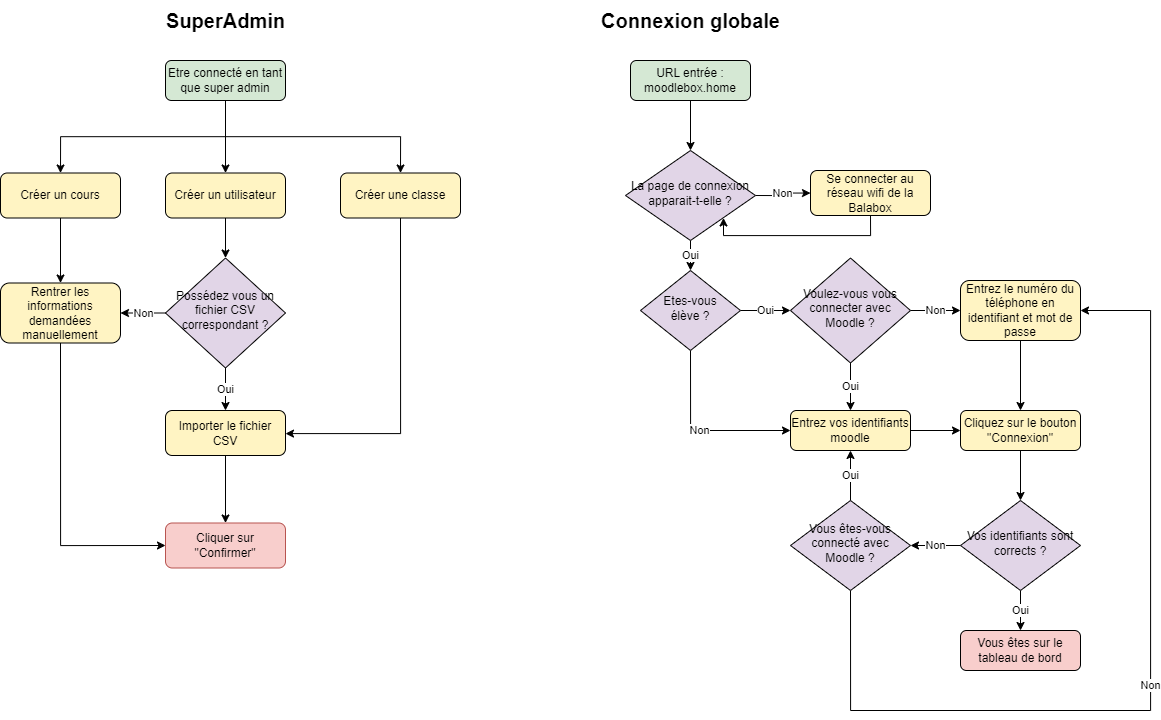

The diagram above was exported from draw.io. Its source (the exported page's mxGraphModel, read from the mxfile embedded in the PNG):
<mxGraphModel dx="2271" dy="840" grid="1" gridSize="10" guides="1" tooltips="1" connect="1" arrows="1" fold="1" page="1" pageScale="1" pageWidth="827" pageHeight="1169" math="0" shadow="0">
  <root>
    <mxCell id="WIyWlLk6GJQsqaUBKTNV-0" />
    <mxCell id="WIyWlLk6GJQsqaUBKTNV-1" parent="WIyWlLk6GJQsqaUBKTNV-0" />
    <mxCell id="Om3ZQtw6ZbNFE3vgp850-4" style="edgeStyle=orthogonalEdgeStyle;rounded=0;orthogonalLoop=1;jettySize=auto;html=1;exitX=0.5;exitY=1;exitDx=0;exitDy=0;entryX=0.5;entryY=0;entryDx=0;entryDy=0;" edge="1" parent="WIyWlLk6GJQsqaUBKTNV-1" source="WIyWlLk6GJQsqaUBKTNV-3" target="WIyWlLk6GJQsqaUBKTNV-6">
      <mxGeometry relative="1" as="geometry" />
    </mxCell>
    <mxCell id="WIyWlLk6GJQsqaUBKTNV-3" value="URL entrée : moodlebox.home" style="rounded=1;whiteSpace=wrap;html=1;fontSize=12;glass=0;strokeWidth=1;shadow=0;fillColor=#D5E8D4;" parent="WIyWlLk6GJQsqaUBKTNV-1" vertex="1">
      <mxGeometry x="160" y="80" width="120" height="40" as="geometry" />
    </mxCell>
    <mxCell id="FFJBxK0PRTSCxTFgPbmv-6" value="Oui" style="edgeStyle=orthogonalEdgeStyle;rounded=0;orthogonalLoop=1;jettySize=auto;html=1;exitX=0.5;exitY=1;exitDx=0;exitDy=0;entryX=0.5;entryY=0;entryDx=0;entryDy=0;" parent="WIyWlLk6GJQsqaUBKTNV-1" source="WIyWlLk6GJQsqaUBKTNV-6" target="WIyWlLk6GJQsqaUBKTNV-10" edge="1">
      <mxGeometry relative="1" as="geometry" />
    </mxCell>
    <mxCell id="FFJBxK0PRTSCxTFgPbmv-7" value="Non" style="edgeStyle=orthogonalEdgeStyle;rounded=0;orthogonalLoop=1;jettySize=auto;html=1;exitX=1;exitY=0.5;exitDx=0;exitDy=0;" parent="WIyWlLk6GJQsqaUBKTNV-1" source="WIyWlLk6GJQsqaUBKTNV-6" target="WIyWlLk6GJQsqaUBKTNV-7" edge="1">
      <mxGeometry relative="1" as="geometry" />
    </mxCell>
    <mxCell id="WIyWlLk6GJQsqaUBKTNV-6" value="La page de connexion apparait-t-elle ?" style="rhombus;whiteSpace=wrap;html=1;shadow=0;fontFamily=Helvetica;fontSize=12;align=center;strokeWidth=1;spacing=6;spacingTop=-4;fillColor=#E1D5E7;" parent="WIyWlLk6GJQsqaUBKTNV-1" vertex="1">
      <mxGeometry x="155" y="170" width="130" height="90" as="geometry" />
    </mxCell>
    <mxCell id="FFJBxK0PRTSCxTFgPbmv-8" style="edgeStyle=orthogonalEdgeStyle;rounded=0;orthogonalLoop=1;jettySize=auto;html=1;exitX=0.5;exitY=1;exitDx=0;exitDy=0;entryX=1;entryY=1;entryDx=0;entryDy=0;" parent="WIyWlLk6GJQsqaUBKTNV-1" source="WIyWlLk6GJQsqaUBKTNV-7" target="WIyWlLk6GJQsqaUBKTNV-6" edge="1">
      <mxGeometry relative="1" as="geometry">
        <Array as="points">
          <mxPoint x="400" y="255" />
          <mxPoint x="253" y="255" />
          <mxPoint x="253" y="238" />
        </Array>
      </mxGeometry>
    </mxCell>
    <mxCell id="WIyWlLk6GJQsqaUBKTNV-7" value="Se connecter au réseau wifi de la Balabox" style="rounded=1;whiteSpace=wrap;html=1;fontSize=12;glass=0;strokeWidth=1;shadow=0;fillColor=#FFF4C3;" parent="WIyWlLk6GJQsqaUBKTNV-1" vertex="1">
      <mxGeometry x="340" y="190" width="120" height="45" as="geometry" />
    </mxCell>
    <mxCell id="Om3ZQtw6ZbNFE3vgp850-2" value="Non" style="edgeStyle=orthogonalEdgeStyle;rounded=0;orthogonalLoop=1;jettySize=auto;html=1;exitX=0.5;exitY=1;exitDx=0;exitDy=0;entryX=0;entryY=0.5;entryDx=0;entryDy=0;" edge="1" parent="WIyWlLk6GJQsqaUBKTNV-1" source="WIyWlLk6GJQsqaUBKTNV-10" target="FFJBxK0PRTSCxTFgPbmv-3">
      <mxGeometry relative="1" as="geometry" />
    </mxCell>
    <mxCell id="Om3ZQtw6ZbNFE3vgp850-3" value="Oui" style="edgeStyle=orthogonalEdgeStyle;rounded=0;orthogonalLoop=1;jettySize=auto;html=1;exitX=1;exitY=0.5;exitDx=0;exitDy=0;entryX=0;entryY=0.5;entryDx=0;entryDy=0;" edge="1" parent="WIyWlLk6GJQsqaUBKTNV-1" source="WIyWlLk6GJQsqaUBKTNV-10" target="FFJBxK0PRTSCxTFgPbmv-0">
      <mxGeometry relative="1" as="geometry" />
    </mxCell>
    <mxCell id="WIyWlLk6GJQsqaUBKTNV-10" value="Etes-vous &lt;br&gt;élève ?" style="rhombus;whiteSpace=wrap;html=1;shadow=0;fontFamily=Helvetica;fontSize=12;align=center;strokeWidth=1;spacing=6;spacingTop=-4;fillColor=#E1D5E7;" parent="WIyWlLk6GJQsqaUBKTNV-1" vertex="1">
      <mxGeometry x="170" y="290" width="100" height="80" as="geometry" />
    </mxCell>
    <mxCell id="FFJBxK0PRTSCxTFgPbmv-2" value="Non" style="edgeStyle=orthogonalEdgeStyle;rounded=0;orthogonalLoop=1;jettySize=auto;html=1;exitX=1;exitY=0.5;exitDx=0;exitDy=0;entryX=0;entryY=0.5;entryDx=0;entryDy=0;" parent="WIyWlLk6GJQsqaUBKTNV-1" source="FFJBxK0PRTSCxTFgPbmv-0" target="FFJBxK0PRTSCxTFgPbmv-1" edge="1">
      <mxGeometry relative="1" as="geometry" />
    </mxCell>
    <mxCell id="FFJBxK0PRTSCxTFgPbmv-5" value="Oui" style="edgeStyle=orthogonalEdgeStyle;rounded=0;orthogonalLoop=1;jettySize=auto;html=1;exitX=0.5;exitY=1;exitDx=0;exitDy=0;entryX=0.5;entryY=0;entryDx=0;entryDy=0;" parent="WIyWlLk6GJQsqaUBKTNV-1" source="FFJBxK0PRTSCxTFgPbmv-0" target="FFJBxK0PRTSCxTFgPbmv-3" edge="1">
      <mxGeometry relative="1" as="geometry" />
    </mxCell>
    <mxCell id="FFJBxK0PRTSCxTFgPbmv-0" value="Voulez-vous vous connecter avec Moodle ?" style="rhombus;whiteSpace=wrap;html=1;shadow=0;fontFamily=Helvetica;fontSize=12;align=center;strokeWidth=1;spacing=6;spacingTop=-4;fillColor=#E1D5E7;" parent="WIyWlLk6GJQsqaUBKTNV-1" vertex="1">
      <mxGeometry x="320" y="277.5" width="120" height="105" as="geometry" />
    </mxCell>
    <mxCell id="FFJBxK0PRTSCxTFgPbmv-13" style="edgeStyle=orthogonalEdgeStyle;rounded=0;orthogonalLoop=1;jettySize=auto;html=1;exitX=0.5;exitY=1;exitDx=0;exitDy=0;entryX=0.5;entryY=0;entryDx=0;entryDy=0;" parent="WIyWlLk6GJQsqaUBKTNV-1" source="FFJBxK0PRTSCxTFgPbmv-1" target="FFJBxK0PRTSCxTFgPbmv-12" edge="1">
      <mxGeometry relative="1" as="geometry" />
    </mxCell>
    <mxCell id="FFJBxK0PRTSCxTFgPbmv-1" value="Entrez le numéro du téléphone en identifiant et mot de passe" style="rounded=1;whiteSpace=wrap;html=1;fontSize=12;glass=0;strokeWidth=1;shadow=0;fillColor=#FFF4C3;" parent="WIyWlLk6GJQsqaUBKTNV-1" vertex="1">
      <mxGeometry x="490" y="300" width="120" height="60" as="geometry" />
    </mxCell>
    <mxCell id="FFJBxK0PRTSCxTFgPbmv-14" style="edgeStyle=orthogonalEdgeStyle;rounded=0;orthogonalLoop=1;jettySize=auto;html=1;exitX=1;exitY=0.5;exitDx=0;exitDy=0;" parent="WIyWlLk6GJQsqaUBKTNV-1" source="FFJBxK0PRTSCxTFgPbmv-3" target="FFJBxK0PRTSCxTFgPbmv-12" edge="1">
      <mxGeometry relative="1" as="geometry" />
    </mxCell>
    <mxCell id="FFJBxK0PRTSCxTFgPbmv-3" value="Entrez vos identifiants moodle" style="rounded=1;whiteSpace=wrap;html=1;fontSize=12;glass=0;strokeWidth=1;shadow=0;fillColor=#FFF4C3;" parent="WIyWlLk6GJQsqaUBKTNV-1" vertex="1">
      <mxGeometry x="320" y="430" width="120" height="40" as="geometry" />
    </mxCell>
    <mxCell id="FFJBxK0PRTSCxTFgPbmv-18" style="edgeStyle=orthogonalEdgeStyle;rounded=0;orthogonalLoop=1;jettySize=auto;html=1;exitX=0.5;exitY=1;exitDx=0;exitDy=0;entryX=0.5;entryY=0;entryDx=0;entryDy=0;" parent="WIyWlLk6GJQsqaUBKTNV-1" source="FFJBxK0PRTSCxTFgPbmv-12" target="FFJBxK0PRTSCxTFgPbmv-16" edge="1">
      <mxGeometry relative="1" as="geometry" />
    </mxCell>
    <mxCell id="FFJBxK0PRTSCxTFgPbmv-12" value="Cliquez sur le bouton &quot;Connexion&quot;" style="rounded=1;whiteSpace=wrap;html=1;fontSize=12;glass=0;strokeWidth=1;shadow=0;fillColor=#FFF4C3;" parent="WIyWlLk6GJQsqaUBKTNV-1" vertex="1">
      <mxGeometry x="490" y="430" width="120" height="40" as="geometry" />
    </mxCell>
    <mxCell id="FFJBxK0PRTSCxTFgPbmv-15" value="Vous êtes sur le tableau de bord" style="rounded=1;whiteSpace=wrap;html=1;fontSize=12;glass=0;strokeWidth=1;shadow=0;fillColor=#F8CECC;" parent="WIyWlLk6GJQsqaUBKTNV-1" vertex="1">
      <mxGeometry x="490" y="650" width="120" height="40" as="geometry" />
    </mxCell>
    <mxCell id="FFJBxK0PRTSCxTFgPbmv-17" value="Oui" style="edgeStyle=orthogonalEdgeStyle;rounded=0;orthogonalLoop=1;jettySize=auto;html=1;exitX=0.5;exitY=1;exitDx=0;exitDy=0;entryX=0.5;entryY=0;entryDx=0;entryDy=0;" parent="WIyWlLk6GJQsqaUBKTNV-1" source="FFJBxK0PRTSCxTFgPbmv-16" target="FFJBxK0PRTSCxTFgPbmv-15" edge="1">
      <mxGeometry relative="1" as="geometry" />
    </mxCell>
    <mxCell id="FFJBxK0PRTSCxTFgPbmv-22" value="Non" style="edgeStyle=orthogonalEdgeStyle;rounded=0;orthogonalLoop=1;jettySize=auto;html=1;exitX=0;exitY=0.5;exitDx=0;exitDy=0;entryX=1;entryY=0.5;entryDx=0;entryDy=0;" parent="WIyWlLk6GJQsqaUBKTNV-1" source="FFJBxK0PRTSCxTFgPbmv-16" target="FFJBxK0PRTSCxTFgPbmv-21" edge="1">
      <mxGeometry relative="1" as="geometry" />
    </mxCell>
    <mxCell id="FFJBxK0PRTSCxTFgPbmv-16" value="Vos identifiants sont corrects ?" style="rhombus;whiteSpace=wrap;html=1;shadow=0;fontFamily=Helvetica;fontSize=12;align=center;strokeWidth=1;spacing=6;spacingTop=-4;fillColor=#E1D5E7;" parent="WIyWlLk6GJQsqaUBKTNV-1" vertex="1">
      <mxGeometry x="490" y="520" width="120" height="90" as="geometry" />
    </mxCell>
    <mxCell id="FFJBxK0PRTSCxTFgPbmv-23" value="Oui" style="edgeStyle=orthogonalEdgeStyle;rounded=0;orthogonalLoop=1;jettySize=auto;html=1;exitX=0.5;exitY=0;exitDx=0;exitDy=0;entryX=0.5;entryY=1;entryDx=0;entryDy=0;" parent="WIyWlLk6GJQsqaUBKTNV-1" source="FFJBxK0PRTSCxTFgPbmv-21" target="FFJBxK0PRTSCxTFgPbmv-3" edge="1">
      <mxGeometry relative="1" as="geometry" />
    </mxCell>
    <mxCell id="FFJBxK0PRTSCxTFgPbmv-24" value="Non" style="edgeStyle=orthogonalEdgeStyle;rounded=0;orthogonalLoop=1;jettySize=auto;html=1;exitX=0.5;exitY=1;exitDx=0;exitDy=0;entryX=1;entryY=0.5;entryDx=0;entryDy=0;" parent="WIyWlLk6GJQsqaUBKTNV-1" source="FFJBxK0PRTSCxTFgPbmv-21" target="FFJBxK0PRTSCxTFgPbmv-1" edge="1">
      <mxGeometry relative="1" as="geometry">
        <Array as="points">
          <mxPoint x="380" y="730" />
          <mxPoint x="680" y="730" />
          <mxPoint x="680" y="330" />
        </Array>
      </mxGeometry>
    </mxCell>
    <mxCell id="FFJBxK0PRTSCxTFgPbmv-21" value="Vous êtes-vous connecté avec Moodle ?" style="rhombus;whiteSpace=wrap;html=1;shadow=0;fontFamily=Helvetica;fontSize=12;align=center;strokeWidth=1;spacing=6;spacingTop=-4;fillColor=#E1D5E7;" parent="WIyWlLk6GJQsqaUBKTNV-1" vertex="1">
      <mxGeometry x="320" y="520" width="120" height="90" as="geometry" />
    </mxCell>
    <mxCell id="Om3ZQtw6ZbNFE3vgp850-36" style="edgeStyle=orthogonalEdgeStyle;rounded=0;orthogonalLoop=1;jettySize=auto;html=1;exitX=0.5;exitY=1;exitDx=0;exitDy=0;entryX=0.5;entryY=0;entryDx=0;entryDy=0;" edge="1" parent="WIyWlLk6GJQsqaUBKTNV-1" source="Om3ZQtw6ZbNFE3vgp850-6" target="Om3ZQtw6ZbNFE3vgp850-34">
      <mxGeometry relative="1" as="geometry" />
    </mxCell>
    <mxCell id="Om3ZQtw6ZbNFE3vgp850-37" style="edgeStyle=orthogonalEdgeStyle;rounded=0;orthogonalLoop=1;jettySize=auto;html=1;exitX=0.5;exitY=1;exitDx=0;exitDy=0;entryX=0.5;entryY=0;entryDx=0;entryDy=0;" edge="1" parent="WIyWlLk6GJQsqaUBKTNV-1" source="Om3ZQtw6ZbNFE3vgp850-6" target="Om3ZQtw6ZbNFE3vgp850-35">
      <mxGeometry relative="1" as="geometry" />
    </mxCell>
    <mxCell id="Om3ZQtw6ZbNFE3vgp850-38" style="edgeStyle=orthogonalEdgeStyle;rounded=0;orthogonalLoop=1;jettySize=auto;html=1;exitX=0.5;exitY=1;exitDx=0;exitDy=0;entryX=0.5;entryY=0;entryDx=0;entryDy=0;" edge="1" parent="WIyWlLk6GJQsqaUBKTNV-1" source="Om3ZQtw6ZbNFE3vgp850-6" target="Om3ZQtw6ZbNFE3vgp850-11">
      <mxGeometry relative="1" as="geometry" />
    </mxCell>
    <mxCell id="Om3ZQtw6ZbNFE3vgp850-6" value="Etre connecté en tant que super admin" style="rounded=1;whiteSpace=wrap;html=1;fontSize=12;glass=0;strokeWidth=1;shadow=0;fillColor=#D5E8D4;" vertex="1" parent="WIyWlLk6GJQsqaUBKTNV-1">
      <mxGeometry x="-305" y="80" width="120" height="40" as="geometry" />
    </mxCell>
    <mxCell id="Om3ZQtw6ZbNFE3vgp850-44" value="Oui" style="edgeStyle=orthogonalEdgeStyle;rounded=0;orthogonalLoop=1;jettySize=auto;html=1;exitX=0.5;exitY=1;exitDx=0;exitDy=0;entryX=0.5;entryY=0;entryDx=0;entryDy=0;" edge="1" parent="WIyWlLk6GJQsqaUBKTNV-1" source="Om3ZQtw6ZbNFE3vgp850-9" target="Om3ZQtw6ZbNFE3vgp850-43">
      <mxGeometry relative="1" as="geometry" />
    </mxCell>
    <mxCell id="Om3ZQtw6ZbNFE3vgp850-47" value="Non" style="edgeStyle=orthogonalEdgeStyle;rounded=0;orthogonalLoop=1;jettySize=auto;html=1;exitX=0;exitY=0.5;exitDx=0;exitDy=0;" edge="1" parent="WIyWlLk6GJQsqaUBKTNV-1" source="Om3ZQtw6ZbNFE3vgp850-9" target="Om3ZQtw6ZbNFE3vgp850-45">
      <mxGeometry relative="1" as="geometry" />
    </mxCell>
    <mxCell id="Om3ZQtw6ZbNFE3vgp850-9" value="Possédez vous un fichier CSV correspondant ?" style="rhombus;whiteSpace=wrap;html=1;shadow=0;fontFamily=Helvetica;fontSize=12;align=center;strokeWidth=1;spacing=6;spacingTop=-4;fillColor=#E1D5E7;" vertex="1" parent="WIyWlLk6GJQsqaUBKTNV-1">
      <mxGeometry x="-305" y="277.5" width="120" height="110" as="geometry" />
    </mxCell>
    <mxCell id="Om3ZQtw6ZbNFE3vgp850-41" style="edgeStyle=orthogonalEdgeStyle;rounded=0;orthogonalLoop=1;jettySize=auto;html=1;exitX=0.5;exitY=1;exitDx=0;exitDy=0;entryX=0.5;entryY=0;entryDx=0;entryDy=0;" edge="1" parent="WIyWlLk6GJQsqaUBKTNV-1" source="Om3ZQtw6ZbNFE3vgp850-11" target="Om3ZQtw6ZbNFE3vgp850-9">
      <mxGeometry relative="1" as="geometry" />
    </mxCell>
    <mxCell id="Om3ZQtw6ZbNFE3vgp850-11" value="Créer un utilisateur" style="rounded=1;whiteSpace=wrap;html=1;fontSize=12;glass=0;strokeWidth=1;shadow=0;fillColor=#FFF4C3;" vertex="1" parent="WIyWlLk6GJQsqaUBKTNV-1">
      <mxGeometry x="-305" y="192.5" width="120" height="45" as="geometry" />
    </mxCell>
    <mxCell id="Om3ZQtw6ZbNFE3vgp850-46" style="edgeStyle=orthogonalEdgeStyle;rounded=0;orthogonalLoop=1;jettySize=auto;html=1;exitX=0.5;exitY=1;exitDx=0;exitDy=0;entryX=0.5;entryY=0;entryDx=0;entryDy=0;" edge="1" parent="WIyWlLk6GJQsqaUBKTNV-1" source="Om3ZQtw6ZbNFE3vgp850-34" target="Om3ZQtw6ZbNFE3vgp850-45">
      <mxGeometry relative="1" as="geometry" />
    </mxCell>
    <mxCell id="Om3ZQtw6ZbNFE3vgp850-34" value="Créer un cours" style="rounded=1;whiteSpace=wrap;html=1;fontSize=12;glass=0;strokeWidth=1;shadow=0;fillColor=#FFF4C3;" vertex="1" parent="WIyWlLk6GJQsqaUBKTNV-1">
      <mxGeometry x="-470" y="192.5" width="120" height="45" as="geometry" />
    </mxCell>
    <mxCell id="Om3ZQtw6ZbNFE3vgp850-48" style="edgeStyle=orthogonalEdgeStyle;rounded=0;orthogonalLoop=1;jettySize=auto;html=1;exitX=0.5;exitY=1;exitDx=0;exitDy=0;entryX=1;entryY=0.5;entryDx=0;entryDy=0;" edge="1" parent="WIyWlLk6GJQsqaUBKTNV-1" source="Om3ZQtw6ZbNFE3vgp850-35" target="Om3ZQtw6ZbNFE3vgp850-43">
      <mxGeometry relative="1" as="geometry">
        <Array as="points">
          <mxPoint x="-70" y="453" />
          <mxPoint x="-185" y="453" />
        </Array>
      </mxGeometry>
    </mxCell>
    <mxCell id="Om3ZQtw6ZbNFE3vgp850-35" value="Créer une classe" style="rounded=1;whiteSpace=wrap;html=1;fontSize=12;glass=0;strokeWidth=1;shadow=0;fillColor=#FFF4C3;" vertex="1" parent="WIyWlLk6GJQsqaUBKTNV-1">
      <mxGeometry x="-130" y="192.5" width="120" height="45" as="geometry" />
    </mxCell>
    <mxCell id="Om3ZQtw6ZbNFE3vgp850-42" value="Cliquer sur &quot;Confirmer&quot;" style="rounded=1;whiteSpace=wrap;html=1;fontSize=12;glass=0;strokeWidth=1;shadow=0;fillColor=#f8cecc;strokeColor=#b85450;" vertex="1" parent="WIyWlLk6GJQsqaUBKTNV-1">
      <mxGeometry x="-305" y="542.5" width="120" height="45" as="geometry" />
    </mxCell>
    <mxCell id="Om3ZQtw6ZbNFE3vgp850-50" style="edgeStyle=orthogonalEdgeStyle;rounded=0;orthogonalLoop=1;jettySize=auto;html=1;exitX=0.5;exitY=1;exitDx=0;exitDy=0;" edge="1" parent="WIyWlLk6GJQsqaUBKTNV-1" source="Om3ZQtw6ZbNFE3vgp850-43" target="Om3ZQtw6ZbNFE3vgp850-42">
      <mxGeometry relative="1" as="geometry" />
    </mxCell>
    <mxCell id="Om3ZQtw6ZbNFE3vgp850-43" value="Importer le fichier CSV" style="rounded=1;whiteSpace=wrap;html=1;fontSize=12;glass=0;strokeWidth=1;shadow=0;fillColor=#FFF4C3;" vertex="1" parent="WIyWlLk6GJQsqaUBKTNV-1">
      <mxGeometry x="-305" y="430" width="120" height="45" as="geometry" />
    </mxCell>
    <mxCell id="Om3ZQtw6ZbNFE3vgp850-51" style="edgeStyle=orthogonalEdgeStyle;rounded=0;orthogonalLoop=1;jettySize=auto;html=1;exitX=0.5;exitY=1;exitDx=0;exitDy=0;entryX=0;entryY=0.5;entryDx=0;entryDy=0;" edge="1" parent="WIyWlLk6GJQsqaUBKTNV-1" source="Om3ZQtw6ZbNFE3vgp850-45" target="Om3ZQtw6ZbNFE3vgp850-42">
      <mxGeometry relative="1" as="geometry" />
    </mxCell>
    <mxCell id="Om3ZQtw6ZbNFE3vgp850-45" value="Rentrer les informations demandées manuellement" style="rounded=1;whiteSpace=wrap;html=1;fontSize=12;glass=0;strokeWidth=1;shadow=0;fillColor=#FFF4C3;" vertex="1" parent="WIyWlLk6GJQsqaUBKTNV-1">
      <mxGeometry x="-470" y="302.5" width="120" height="60" as="geometry" />
    </mxCell>
    <mxCell id="Om3ZQtw6ZbNFE3vgp850-52" value="&lt;span style=&quot;font-size: 20px;&quot;&gt;&lt;b&gt;SuperAdmin&lt;/b&gt;&lt;/span&gt;" style="text;html=1;align=center;verticalAlign=middle;resizable=0;points=[];autosize=1;strokeColor=none;fillColor=none;" vertex="1" parent="WIyWlLk6GJQsqaUBKTNV-1">
      <mxGeometry x="-315" y="20" width="140" height="40" as="geometry" />
    </mxCell>
    <mxCell id="Om3ZQtw6ZbNFE3vgp850-53" value="&lt;span style=&quot;font-size: 20px;&quot;&gt;&lt;b&gt;Connexion globale&lt;/b&gt;&lt;/span&gt;" style="text;html=1;align=center;verticalAlign=middle;resizable=0;points=[];autosize=1;strokeColor=none;fillColor=none;" vertex="1" parent="WIyWlLk6GJQsqaUBKTNV-1">
      <mxGeometry x="120" y="20" width="200" height="40" as="geometry" />
    </mxCell>
  </root>
</mxGraphModel>